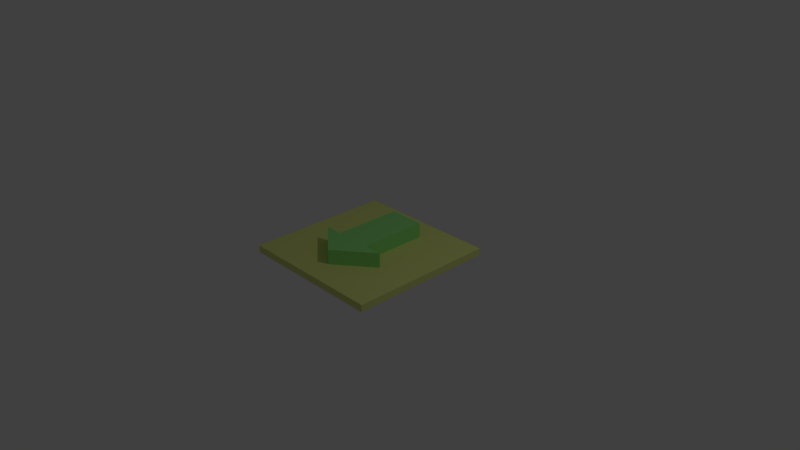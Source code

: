 # Source: teleporttarget.blend  (saved by Blender 2.79.0; exported with 4.5.12 LTS)
import bpy
from mathutils import Matrix  # noqa: F401  (used for matrix-valued properties, if any)

bpy.ops.wm.read_factory_settings(use_empty=True)
scene = bpy.context.scene
scene.name = 'Scene'

# ---- collections
col_collection_1 = bpy.data.collections.new('Collection 1'); scene.collection.children.link(col_collection_1)

# ---- materials (node trees are filled in below, after node groups)
mat_arrowcolour = bpy.data.materials.new('ArrowColour')
mat_arrowcolour.alpha_threshold = 0.0
mat_arrowcolour.use_transparent_shadow = False
mat_arrowcolour.diffuse_color = (0.2998, 0.8, 0.2332, 1.0)
mat_arrowcolour.roughness = 0.5
mat_basecolour = bpy.data.materials.new('BaseColour')
mat_basecolour.alpha_threshold = 0.0
mat_basecolour.use_transparent_shadow = False
mat_basecolour.diffuse_color = (0.7382, 0.8, 0.2461, 1.0)
mat_basecolour.roughness = 0.5

# ---- material node trees

# ---- world
world_world = bpy.data.worlds.new('World'); scene.world = world_world
world_world.color = (0.05088, 0.05088, 0.05088)
world_world.use_sun_shadow = False
world_world.sun_shadow_jitter_overblur = 0.0
world_world.cycles.sampling_method = 'MANUAL'

# ---- cameras
cam_camera = bpy.data.cameras.new('Camera')
cam_camera.clip_end = 100.0
cam_camera.lens = 35.0
cam_camera.sensor_width = 32.0
cam_camera.sensor_height = 18.0
cam_camera.ortho_scale = 7.314
cam_camera.dof.focus_distance = 0.0
cam_camera.dof.aperture_fstop = 128.0

# ---- lights
light_lamp = bpy.data.lights.new('Lamp', 'POINT')
light_lamp.transmission_factor = 0.0
light_lamp.cutoff_distance = 30.0
light_lamp.energy = 100.0
light_lamp.shadow_buffer_clip_start = 1.001
light_lamp.shadow_soft_size = 0.1
light_lamp.shadow_maximum_resolution = 0.006
light_lamp.use_absolute_resolution = True

# ---- meshes
me_cube_002 = bpy.data.meshes.new('Cube.002')
me_cube_002.from_pydata([(-0.5, -0.2664, 0.3), (0.0, -0.666, 0.3), (-0.246, 0.666, 0.3), (0.246, -0.2664, 0.3), (0.5, -0.2664, 0.3), (-0.246, -0.2664, 0.3), (0.246, 0.666, 0.3), (-0.246, -0.2664, 0.1), (-0.246, 0.666, 0.1), (0.246, -0.2664, 0.1), (0.0, -0.666, 0.1), (0.246, 0.666, 0.1), (-0.5, -0.2664, 0.1), (0.5, -0.2664, 0.1), (-1.0, 0.0, 0.1), (-1.0, 0.999, 0.1), (1.0, 0.0, 0.1), (0.0, -0.999, 0.1), (1.0, 0.999, 0.1), (-1.0, -0.999, 0.1), (1.0, -0.999, 0.1), (-1.0, 0.0, -5.96e-08), (-1.0, 0.999, 0.0), (1.0, 0.0, -5.96e-08), (0.0, -0.999, -5.96e-08), (1.0, 0.999, 0.0), (-1.0, -0.999, -5.96e-08), (1.0, -0.999, -5.96e-08)], [], [(3, 1, 4), (3, 5, 1), (3, 6, 2), (1, 5, 0), (11, 18, 8), (4, 1, 10), (2, 6, 11), (3, 4, 13), (0, 5, 7), (5, 2, 8), (1, 0, 12), (6, 3, 9), (11, 16, 18), (3, 2, 5), (4, 10, 13), (2, 11, 8), (3, 13, 9), (0, 7, 12), (5, 8, 7), (1, 12, 10), (6, 9, 11), (8, 18, 15), (13, 20, 16), (10, 19, 17), (7, 14, 12), (16, 9, 13), (9, 16, 11), (17, 20, 10), (10, 20, 13), (14, 19, 12), (12, 19, 10), (15, 14, 8), (8, 14, 7), (16, 23, 25, 18), (17, 24, 27, 20), (18, 25, 22, 15), (19, 26, 24, 17), (20, 27, 23, 16), (14, 21, 26, 19), (15, 22, 21, 14), (21, 22, 25, 23, 27, 24, 26)])
me_cube_002.polygons.foreach_set('material_index', [0, 0, 0, 0, 1, 0, 0, 0, 0, 0, 0, 0, 1, 0, 0, 0, 0, 0, 0, 0, 0, 1, 1, 1, 1, 1, 1, 1, 1, 1, 1, 1, 1, 1, 1, 1, 1, 1, 1, 1, 1])
_uv = me_cube_002.uv_layers.new(name='UVMap')
_uv.uv.foreach_set('vector', [0.8527, 0.1266, 0.8798, 0.0, 0.8026, 0.1356, 0.8527, 0.1266, 0.9499, 0.109, 0.8798, 0.0, 0.8527, 0.1266, 0.9029, 0.4014, 1.0, 0.3839, 0.8798, 0.0, 0.9499, 0.109, 1.0, 0.09999, 0.25, 0.09976, 0.4013, 4.757e-08, 0.1513, 0.09976, 0.1204, 0.5986, 0.1204, 0.7183, 0.1605, 0.7183, 0.2006, 0.6968, 0.2006, 0.5986, 0.1605, 0.5986, 0.2408, 0.6493, 0.2408, 0.5986, 0.2006, 0.5986, 0.2809, 0.6493, 0.2809, 0.5986, 0.2408, 0.5986, 0.0, 0.5986, 8.372e-08, 0.8779, 0.04013, 0.8779, 0.08026, 0.5986, 0.08026, 0.7183, 0.1204, 0.7183, 0.04013, 0.5986, 0.04013, 0.8779, 0.08026, 0.8779, 0.25, 0.09976, 0.4013, 0.2993, 0.4013, 4.757e-08, 0.8527, 0.1266, 1.0, 0.3839, 0.9499, 0.109, 0.1204, 0.5986, 0.1605, 0.7183, 0.1605, 0.5986, 0.2006, 0.6968, 0.1605, 0.5986, 0.1605, 0.6968, 0.2408, 0.6493, 0.2006, 0.5986, 0.2006, 0.6493, 0.2809, 0.6493, 0.2408, 0.5986, 0.2408, 0.6493, 0.0, 0.5986, 0.04013, 0.8779, 0.04013, 0.5986, 0.08026, 0.5986, 0.1204, 0.7183, 0.1204, 0.5986, 0.04013, 0.5986, 0.08026, 0.8779, 0.08026, 0.5986, 0.1513, 0.09976, 0.4013, 4.757e-08, 2.392e-08, 0.0, 0.301, 0.3791, 0.4013, 0.5986, 0.4013, 0.2993, 0.2006, 0.4988, 0.0, 0.5986, 0.2006, 0.5986, 0.1513, 0.3791, 2.392e-08, 0.2993, 0.1003, 0.3791, 0.4013, 0.2993, 0.25, 0.3791, 0.301, 0.3791, 0.25, 0.3791, 0.4013, 0.2993, 0.25, 0.09976, 0.2006, 0.5986, 0.4013, 0.5986, 0.2006, 0.4988, 0.2006, 0.4988, 0.4013, 0.5986, 0.301, 0.3791, 2.392e-08, 0.2993, 0.0, 0.5986, 0.1003, 0.3791, 0.1003, 0.3791, 0.0, 0.5986, 0.2006, 0.4988, 2.392e-08, 0.0, 2.392e-08, 0.2993, 0.1513, 0.09976, 0.1513, 0.09976, 2.392e-08, 0.2993, 0.1513, 0.3791, 0.8226, 0.7007, 0.8427, 0.7007, 0.8427, 0.4014, 0.8226, 0.4014, 0.8427, 0.6009, 0.8628, 0.6009, 0.8628, 0.4014, 0.8427, 0.4014, 0.8828, 0.4014, 0.8628, 0.4014, 0.8628, 0.8005, 0.8828, 0.8005, 0.8427, 0.8005, 0.8628, 0.8005, 0.8628, 0.6009, 0.8427, 0.6009, 0.8226, 1.0, 0.8427, 1.0, 0.8427, 0.7007, 0.8226, 0.7007, 0.8026, 0.7007, 0.8226, 0.7007, 0.8226, 0.4014, 0.8026, 0.4014, 0.8026, 1.0, 0.8226, 1.0, 0.8226, 0.7007, 0.8026, 0.7007, 0.4013, 0.2993, 0.4013, 0.5986, 0.8026, 0.5986, 0.8026, 0.2993, 0.8026, 4.757e-08, 0.6019, 2.379e-08, 0.4013, 0.0])
me_cube_002.materials.append(mat_arrowcolour)
me_cube_002.materials.append(mat_basecolour)
me_cube_002.use_remesh_preserve_volume = False
me_cube_002.use_remesh_preserve_attributes = False
me_cube_002.use_mirror_vertex_groups = False
me_cube_002.update()

# ---- objects
ob_cube = bpy.data.objects.new('Cube', me_cube_002)
ob_lamp = bpy.data.objects.new('Lamp', light_lamp)
ob_camera = bpy.data.objects.new('Camera', cam_camera)

# ---- transforms, parenting, visibility, modifiers, constraints
ob_cube.location = (0.0, 0.0, 0.0)
ob_cube.lineart.crease_threshold = 0.0
_vg = ob_cube.vertex_groups.new(name='Arrow')
_vg = ob_cube.vertex_groups.new(name='Base')
ob_lamp.location = (4.076, 1.005, 5.904)
ob_lamp.rotation_euler = (0.6503, 0.05522, 1.866)
ob_lamp.lock_rotations_4d = False
ob_lamp.empty_display_type = 'ARROWS'
ob_lamp.color = (0.0, 0.0, 0.0, 0.0)
ob_lamp.lineart.crease_threshold = 0.0
ob_camera.location = (7.481, -6.508, 5.344)
ob_camera.rotation_euler = (1.109, 0.0, 0.8149)
ob_camera.lock_rotations_4d = False
ob_camera.empty_display_type = 'ARROWS'
ob_camera.color = (0.0, 0.0, 0.0, 0.0)
ob_camera.display_type = 'WIRE'
ob_camera.lineart.crease_threshold = 0.0

# ---- collection membership
col_collection_1.objects.link(ob_cube)
col_collection_1.objects.link(ob_lamp)
col_collection_1.objects.link(ob_camera)

# ---- scene / render settings (as saved in the file)
scene.camera = ob_camera
scene.frame_start = 1; scene.frame_end = 250; scene.frame_set(1)
scene.render.engine = 'BLENDER_EEVEE_NEXT'
scene.render.resolution_percentage = 50
scene.render.dither_intensity = 0.0
scene.cycles.use_denoising = False
scene.cycles.samples = 128
scene.cycles.sampling_pattern = 'TABULATED_SOBOL'
scene.cycles.use_adaptive_sampling = False
scene.cycles.use_light_tree = False
scene.cycles.blur_glossy = 0.0
scene.cycles.sample_clamp_indirect = 0.0
scene.view_settings.view_transform = 'Standard'
bpy.context.view_layer.update()
